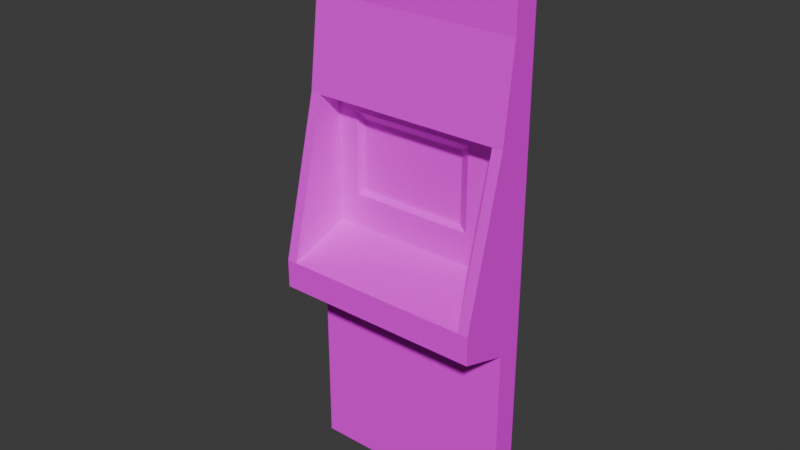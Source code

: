 # Source: ATM01.blend  (saved by Blender 4.2.66; exported with 4.5.12 LTS)
import bpy
from mathutils import Matrix  # noqa: F401  (used for matrix-valued properties, if any)

bpy.ops.wm.read_factory_settings(use_empty=True)
scene = bpy.context.scene
scene.name = 'Scene'

# ---- collections
col_collection = bpy.data.collections.new('Collection'); scene.collection.children.link(col_collection)

# ---- images (referenced by path relative to the original .blend; pixels are not part of the script)
import os
ASSET_DIR = os.environ.get("B2B_ASSET_DIR", "")  # directory of the original .blend (textures are referenced by path, not embedded)
HERE = os.path.dirname(os.path.abspath(__file__))  # packed textures are extracted next to this script under _unpacked/

def load_image(name, relpath, width, height, colorspace="sRGB"):
    """Load a texture the original file referenced (path relative to the .blend, or extracted next to this script)."""
    p = next((c for c in (os.path.join(HERE, relpath), os.path.join(ASSET_DIR, relpath)) if relpath and os.path.exists(c)), "")
    if p:
        img = bpy.data.images.load(p, check_existing=True)
        img.name = name
    else:  # same state as the original file: an image datablock whose file is absent (Cycles renders it pink)
        img = bpy.data.images.new(name, width, height)
        img.source = "FILE"
        img.filepath = "//" + (relpath or name)
    img.colorspace_settings.name = colorspace
    return img
img_atm01_a_png = load_image('ATM01_a.png', 'ATM01_a.png', 1024, 1024, 'sRGB')
img_atm01_e_png = load_image('ATM01_e.png', 'ATM01_e.png', 1024, 1024, 'sRGB')

# ---- materials (node trees are filled in below, after node groups)
mat_primary = bpy.data.materials.new('Primary')
mat_primary.alpha_threshold = 0.0
mat_primary.use_transparent_shadow = False
mat_primary.roughness = 0.5
mat_primary.line_color = (0.0, 0.0, 0.0, 1.0)

# ---- material node trees
mat_primary.use_nodes = True; mat_primary.node_tree.nodes.clear()
_N = mat_primary.node_tree.nodes; _L = mat_primary.node_tree.links
n0 = _N.new('ShaderNodeOutputMaterial'); n0.name = 'Material Output'; n0.location = (300, 300)
n1 = _N.new('ShaderNodeBsdfPrincipled'); n1.name = 'Principled BSDF'; n1.location = (10, 300)
n1.inputs[3].default_value = 1.45
n1.inputs[13].default_value = 0.05
n2 = _N.new('ShaderNodeTexImage'); n2.name = 'Image Texture'; n2.location = (-280, 280)
n2.image = img_atm01_a_png
n2.interpolation = 'Closest'
n3 = _N.new('ShaderNodeTexImage'); n3.name = 'Image Texture.001'; n3.location = (-280, -240)
n3.image = img_atm01_e_png
n3.interpolation = 'Closest'
_L.new(n1.outputs[0], n0.inputs[0])
_L.new(n2.outputs[0], n1.inputs[0])
_L.new(n3.outputs[0], n1.inputs[27])
n0.is_active_output = True

# ---- world
world_world = bpy.data.worlds.new('World'); scene.world = world_world
world_world.use_nodes = True; world_world.node_tree.nodes.clear()
_N = world_world.node_tree.nodes; _L = world_world.node_tree.links
n0 = _N.new('ShaderNodeOutputWorld'); n0.name = 'World Output'; n0.location = (300, 300)
n1 = _N.new('ShaderNodeBackground'); n1.name = 'Background'; n1.location = (10, 300)
n1.inputs[0].default_value = (0.05088, 0.05088, 0.05088, 1.0)
_L.new(n1.outputs[0], n0.inputs[0])
n0.is_active_output = True
world_world.color = (0.05088, 0.05088, 0.05088)
world_world.use_sun_shadow = False
world_world.sun_shadow_jitter_overblur = 0.0

# ---- meshes
me_cube_001 = bpy.data.meshes.new('Cube.001')
me_cube_001.from_pydata([(-0.6975, -0.1697, 1.2), (-0.6975, -0.5072, 1.501), (-0.6975, -0.2437, 2.538), (-0.6278, -0.2437, 2.538), (0.6975, -0.1697, 1.2), (0.6975, -0.1697, 0.0), (0.6975, -0.5072, 1.311), (-0.6975, -0.5072, 1.311), (0.6975, -0.2437, 2.538), (-0.6278, -0.075, 1.802), (0.6278, -0.075, 1.802), (-0.4656, -0.0225, 1.875), (-0.4656, -0.0225, 2.352), (0.2701, -0.0225, 1.875), (0.2701, -0.0225, 2.352), (-0.4876, -0.075, 1.862), (-0.4876, -0.075, 2.416), (0.3492, -0.075, 1.862), (0.3492, -0.075, 2.416), (0.6975, -0.5072, 1.501), (-0.6975, -0.1697, 0.0), (-0.6975, -2.123e-07, 3.75), (-0.6975, -0.1697, 3.75), (-0.6975, -2.123e-07, 3.138), (-0.6975, -2.123e-07, 2.538), (-0.6975, -2.235e-07, 1.2), (-0.6975, -2.235e-07, 0.0), (0.6278, -0.075, 2.476), (0.6278, -0.2437, 2.538), (-0.6975, -0.1697, 3.138), (0.6975, -2.123e-07, 3.75), (0.6975, -0.1697, 3.75), (0.6975, -2.123e-07, 3.138), (0.6975, -2.123e-07, 2.538), (0.6975, -2.235e-07, 1.2), (0.6975, -2.235e-07, 0.0), (0.6975, -0.1697, 3.138), (-0.6278, -0.075, 1.647), (0.6278, -0.075, 1.647), (0.6278, -0.5072, 1.501), (-0.6278, -0.2911, 1.574), (0.6278, -0.2911, 1.574), (-0.6278, -0.075, 2.476), (-0.6278, -0.5072, 1.501)], [], [(1, 43, 3, 2), (39, 19, 8, 28), (29, 36, 31, 22), (5, 4, 0, 20), (7, 6, 19, 1), (0, 4, 6, 7), (11, 13, 14, 12), (37, 38, 10, 9), (15, 16, 42, 9), (18, 17, 10, 27), (16, 18, 27, 42), (17, 15, 9, 10), (11, 12, 16, 15), (14, 13, 17, 18), (12, 14, 18, 16), (13, 11, 15, 17), (36, 32, 30, 31), (34, 33, 8, 4), (36, 8, 33, 32), (19, 6, 4, 8), (4, 5, 35, 34), (0, 25, 26, 20), (1, 2, 0, 7), (29, 23, 24, 2), (25, 0, 2, 24), (29, 22, 21, 23), (22, 31, 30, 21), (27, 28, 3, 42), (2, 8, 36, 29), (40, 41, 38, 37), (43, 39, 41, 40), (3, 43, 37, 42), (28, 27, 38, 39)])
_uv = me_cube_001.uv_layers.new(name='UVMap')
_uv.uv.foreach_set('vector', [0.0, 0.3516, 0.0625, 0.3516, 0.0625, 0.8359, 0.0, 0.8359, 0.9375, 0.3516, 1.0, 0.3516, 1.0, 0.8359, 0.9375, 0.8359, 0.0, 0.8359, 1.0, 0.8359, 1.0, 1.0, 0.0, 1.0, 1.0, 0.0, 1.0, 0.3281, 0.0, 0.3281, 0.0, 0.0, 1.0, 0.2969, 0.0, 0.2969, 0.0, 0.3594, 1.0, 0.3594, 1.0, 0.2422, 0.0, 0.2422, 0.0, 0.3516, 1.0, 0.3516, 0.2083, 0.5078, 0.625, 0.5078, 0.625, 0.6172, 0.2083, 0.6172, 0.0, 0.4375, 1.0, 0.4375, 1.0, 0.4844, 0.0, 0.4844, 0.1042, 0.5078, 0.1042, 0.6719, 0.0, 0.6875, 0.0, 0.4922, 0.7708, 0.6719, 0.7708, 0.5078, 1.0, 0.4922, 1.0, 0.6875, 0.1042, 0.6719, 0.7708, 0.6719, 1.0, 0.6875, 0.0, 0.6875, 0.7708, 0.5, 0.1042, 0.5, 0.0, 0.4766, 1.0, 0.4766, 0.1875, 0.5, 0.1875, 0.6172, 0.125, 0.6406, 0.125, 0.4844, 0.625, 0.6172, 0.625, 0.5, 0.7083, 0.4844, 0.7083, 0.6406, 0.1458, 0.6172, 0.6458, 0.6172, 0.7083, 0.6406, 0.125, 0.6406, 0.6458, 0.5078, 0.1458, 0.5078, 0.125, 0.4922, 0.7083, 0.4922, 0.0, 0.8359, 0.1458, 0.8359, 0.1458, 1.0, 0.0, 1.0, 0.0, 0.04688, 0.0, 0.3516, 0.1458, 0.3516, 0.08333, 0.04688, 0.08333, 0.3516, 0.1042, 0.2344, 0.0, 0.2344, 0.0, 0.3516, 0.2917, 0.1172, 0.2917, 0.07031, 0.08333, 0.04688, 0.1458, 0.3516, 0.125, 0.3516, 0.125, 0.0, 0.0, 0.0, 0.0, 0.3516, 0.125, 0.3516, 0.0, 0.3516, 0.0, 0.0, 0.125, 0.0, 0.2917, 0.1172, 0.1458, 0.3516, 0.08333, 0.04688, 0.2917, 0.07031, 0.08333, 0.3516, 0.0, 0.3516, 0.0, 0.2344, 0.1042, 0.2344, 0.0, 0.04688, 0.08333, 0.04688, 0.1458, 0.3516, 0.0, 0.3516, 0.0, 0.8359, 0.0, 1.0, 0.1458, 1.0, 0.1458, 0.8359, 1.0, 0.8359, 0.0, 0.8359, 0.0, 0.8828, 1.0, 0.8828, 0.0625, 0.6719, 0.0625, 0.7109, 0.9375, 0.7109, 0.9375, 0.6719, 0.0, 0.6797, 1.0, 0.6797, 1.0, 0.8359, 0.0, 0.8359, 0.0625, 0.4375, 0.9375, 0.4375, 0.9375, 0.375, 0.0625, 0.375, 0.0625, 0.3516, 0.9375, 0.3516, 0.9375, 0.4141, 0.0625, 0.4141, 0.0, 0.3438, 0.0, 0.04688, 0.2917, 0.1172, 0.125, 0.3359, 0.0, 0.3438, 0.125, 0.3359, 0.2917, 0.1172, 0.0, 0.04688])
me_cube_001.materials.append(mat_primary)
me_cube_001.use_mirror_vertex_groups = False
me_cube_001.update()

# ---- objects
ob_atm01 = bpy.data.objects.new('ATM01', me_cube_001)

# ---- transforms, parenting, visibility, modifiers, constraints
ob_atm01.location = (0.0, 0.0, 0.0)
ob_atm01.lock_rotations_4d = False
ob_atm01.empty_display_type = 'ARROWS'
ob_atm01.lineart.crease_threshold = 0.0

# ---- collection membership
col_collection.objects.link(ob_atm01)

# ---- scene / render settings (as saved in the file)
scene.frame_start = 1; scene.frame_end = 250; scene.frame_set(1)
scene.render.engine = 'BLENDER_EEVEE_NEXT'
scene.cycles.sampling_pattern = 'TABULATED_SOBOL'
scene.eevee.ray_tracing_options.trace_max_roughness = 0.0
bpy.context.view_layer.update()

# ---- added for rendering (the .blend has no active camera and no usable light): camera, sun
cam_auto = bpy.data.cameras.new('AutoCamera')
cam_auto.lens = 50.0
cam_auto.sensor_width = 36.0
cam_auto.clip_end = 1000.0
ob_auto_camera = bpy.data.objects.new('AutoCamera', cam_auto)
scene.collection.objects.link(ob_auto_camera)
ob_auto_camera.location = (3.73151, -4.73142, 4.86021)
ob_auto_camera.rotation_euler = (1.09748, -7.21219e-08, 0.694738)
scene.camera = ob_auto_camera
light_auto_sun = bpy.data.lights.new('AutoSun', 'SUN')
light_auto_sun.energy = 3.0
light_auto_sun.angle = 0.0523599
ob_auto_sun = bpy.data.objects.new('AutoSun', light_auto_sun)
scene.collection.objects.link(ob_auto_sun)
ob_auto_sun.rotation_euler = (0.872665, 0.174533, 0.523599)
bpy.context.view_layer.update()
